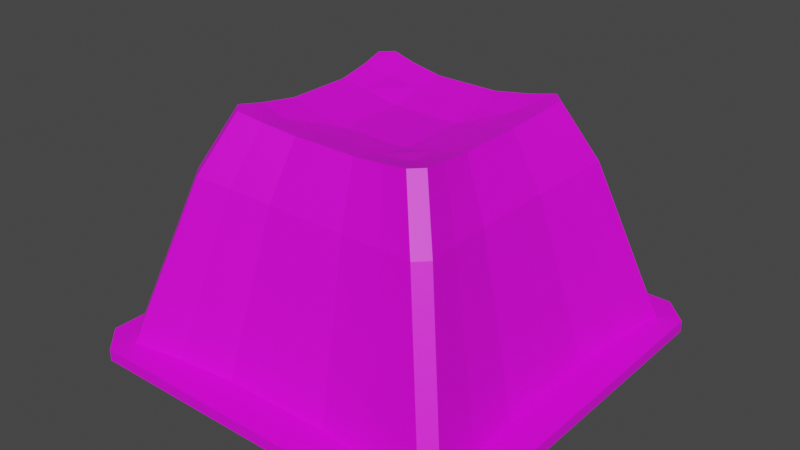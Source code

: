 # Source: WW1MinelayersTent.blend  (saved by Blender 3.6.11; exported with 4.5.12 LTS)
import bpy
from mathutils import Matrix  # noqa: F401  (used for matrix-valued properties, if any)

bpy.ops.wm.read_factory_settings(use_empty=True)
scene = bpy.context.scene
scene.name = 'Scene'

# ---- collections
col_collection = bpy.data.collections.new('Collection'); scene.collection.children.link(col_collection)

# ---- images (referenced by path relative to the original .blend; pixels are not part of the script)
import os
ASSET_DIR = os.environ.get("B2B_ASSET_DIR", "")  # directory of the original .blend (textures are referenced by path, not embedded)
HERE = os.path.dirname(os.path.abspath(__file__))  # packed textures are extracted next to this script under _unpacked/

def load_image(name, relpath, width, height, colorspace="sRGB"):
    """Load a texture the original file referenced (path relative to the .blend, or extracted next to this script)."""
    p = next((c for c in (os.path.join(HERE, relpath), os.path.join(ASSET_DIR, relpath)) if relpath and os.path.exists(c)), "")
    if p:
        img = bpy.data.images.load(p, check_existing=True)
        img.name = name
    else:  # same state as the original file: an image datablock whose file is absent (Cycles renders it pink)
        img = bpy.data.images.new(name, width, height)
        img.source = "FILE"
        img.filepath = "//" + (relpath or name)
    img.colorspace_settings.name = colorspace
    return img
img_yellow_team_png = load_image('yellow_team.png', 'yellow_team.png', 1024, 1024, 'sRGB')

# ---- materials (node trees are filled in below, after node groups)
mat_material = bpy.data.materials.new('Material')
mat_material.alpha_threshold = 0.0
mat_material.use_transparent_shadow = False
mat_material.roughness = 0.5
mat_material.line_color = (0.0, 0.0, 0.0, 1.0)

# ---- material node trees
mat_material.use_nodes = True; mat_material.node_tree.nodes.clear()
_N = mat_material.node_tree.nodes; _L = mat_material.node_tree.links
n0 = _N.new('ShaderNodeOutputMaterial'); n0.name = 'Material Output'; n0.location = (300, 300)
n1 = _N.new('ShaderNodeBsdfPrincipled'); n1.name = 'Principled BSDF'; n1.location = (10, 300)
n1.distribution = 'GGX'
n1.subsurface_method = 'RANDOM_WALK_SKIN'
n1.inputs[3].default_value = 1.45
n1.inputs[27].default_value = (0.0, 0.0, 0.0, 1.0)
n1.inputs[28].default_value = 1.0
n2 = _N.new('ShaderNodeTexImage'); n2.name = 'Image Texture'; n2.location = (-280, 280)
n2.image = img_yellow_team_png
_L.new(n1.outputs[0], n0.inputs[0])
_L.new(n2.outputs[0], n1.inputs[0])
n0.is_active_output = True

# ---- world
world_world = bpy.data.worlds.new('World'); scene.world = world_world
world_world.use_nodes = True; world_world.node_tree.nodes.clear()
_N = world_world.node_tree.nodes; _L = world_world.node_tree.links
n0 = _N.new('ShaderNodeOutputWorld'); n0.name = 'World Output'; n0.location = (300, 300)
n1 = _N.new('ShaderNodeBackground'); n1.name = 'Background'; n1.location = (10, 300)
n1.inputs[0].default_value = (0.05088, 0.05088, 0.05088, 1.0)
_L.new(n1.outputs[0], n0.inputs[0])
n0.is_active_output = True
world_world.color = (0.05088, 0.05088, 0.05088)
world_world.use_sun_shadow = False
world_world.sun_shadow_jitter_overblur = 0.0

# ---- meshes
me_cube = bpy.data.meshes.new('Cube')
me_cube.from_pydata([(-0.2189, -0.6566, 0.9099), (0.2189, -0.6566, 0.9099), (0.2189, 0.6566, 0.9099), (-0.2189, 0.6566, 0.9099), (-0.6566, 0.2189, 0.9099), (-0.6566, -0.2189, 0.9099), (0.6566, -0.2189, 0.9099), (0.6566, 0.2189, 0.9099), (-0.9095, 0.3032, 0.009476), (-0.9095, -0.3032, 0.009476), (0.5209, 0.1736, 1.215), (0.5209, -0.1736, 1.215), (-0.5209, -0.1736, 1.215), (-0.5209, 0.1736, 1.215), (0.9095, -0.3032, 0.009476), (0.9095, 0.3032, 0.009476), (0.5036, 0.9125, 0.001253), (-0.5036, 0.9125, 0.001253), (0.1736, -0.5209, 1.215), (-0.1736, -0.5209, 1.215), (-0.3032, -0.9095, 0.009476), (0.3032, -0.9095, 0.009476), (-0.1736, 0.5209, 1.215), (0.1736, 0.5209, 1.215), (0.3333, 0.3333, 0.009476), (-0.3333, 0.3333, 0.009476), (0.3333, -0.3333, 0.009476), (-0.3333, -0.3333, 0.009476), (-0.1909, 0.1909, 1.15), (0.1909, 0.1909, 1.15), (-0.1909, -0.1909, 1.15), (0.1909, -0.1909, 1.15), (0.6299, -0.9448, 0.009476), (0.3608, 0.5411, 1.239), (0.3818, 0.1909, 1.186), (0.3818, -0.1909, 1.186), (0.6299, 0.9448, 0.009476), (0.3608, -0.5411, 1.239), (0.6667, 0.3333, 0.009476), (0.6667, -0.3333, 0.009476), (-0.6299, 0.9448, 0.009476), (-0.3608, -0.5411, 1.239), (-0.6667, 0.3333, 0.009476), (-0.6667, -0.3333, 0.009476), (-0.6299, -0.9448, 0.009476), (-0.3608, 0.5411, 1.239), (-0.3818, 0.1909, 1.186), (-0.3818, -0.1909, 1.186), (-0.9448, -0.6299, 0.009476), (0.5411, -0.3608, 1.239), (-0.5411, -0.3608, 1.239), (0.9448, -0.6299, 0.009476), (-0.3333, -0.6667, 0.009476), (0.3333, -0.6667, 0.009476), (0.1909, -0.3818, 1.186), (-0.1909, -0.3818, 1.186), (0.3818, -0.3818, 1.202), (0.6667, -0.6667, 0.009476), (-0.6667, -0.6667, 0.009476), (-0.3818, -0.3818, 1.202), (-0.5411, 0.3608, 1.239), (0.9448, 0.6299, 0.009476), (-0.9448, 0.6299, 0.009476), (0.5411, 0.3608, 1.239), (0.1909, 0.3818, 1.186), (-0.1909, 0.3818, 1.186), (-0.3333, 0.6667, 0.009476), (0.3333, 0.6667, 0.009476), (0.3818, 0.3818, 1.202), (0.6667, 0.6667, 0.009476), (-0.6667, 0.6667, 0.009476), (-0.3818, 0.3818, 1.202), (0.5621, 0.501, 1.265), (0.501, 0.5621, 1.265), (0.9236, 0.9886, 0.009476), (0.9886, 0.9236, 0.009476), (0.501, -0.5621, 1.265), (0.5621, -0.501, 1.265), (0.9886, -0.9236, 0.009476), (0.9236, -0.9886, 0.009476), (-0.501, 0.5621, 1.265), (-0.5621, 0.501, 1.265), (-0.9886, 0.9236, 0.009476), (-0.9236, 0.9886, 0.009476), (-0.5621, -0.501, 1.265), (-0.501, -0.5621, 1.265), (-0.9236, -0.9886, 0.009476), (-0.9886, -0.9236, 0.009476), (1.101, 0.9609, 0.04385), (0.9609, 1.101, 0.04385), (0.9609, 1.101, -0.01924), (1.101, 0.9609, -0.01924), (0.9609, -1.101, 0.04385), (1.101, -0.9609, 0.04385), (1.101, -0.9609, -0.01924), (0.9609, -1.101, -0.01924), (-0.9609, 1.101, 0.04385), (-1.101, 0.9609, 0.04385), (-1.101, 0.9609, -0.01924), (-0.9609, 1.101, -0.01924), (-1.101, -0.9609, 0.04385), (-0.9609, -1.101, 0.04385), (-0.9609, -1.101, -0.01924), (-1.101, -0.9609, -0.01924), (0.4548, -0.6821, 0.928), (0.4548, 0.6821, 0.928), (-0.4548, 0.6821, 0.928), (-0.4548, -0.6821, 0.928), (-0.6821, -0.4548, 0.928), (0.6821, -0.4548, 0.928), (0.6821, 0.4548, 0.928), (-0.6821, 0.4548, 0.928), (0.7107, 0.6463, 0.9467), (0.6463, 0.7107, 0.9467), (-0.6463, -0.7107, 0.9467), (-0.7107, -0.6463, 0.9467), (0.6463, -0.7107, 0.9467), (0.7107, -0.6463, 0.9467), (-0.6463, 0.7107, 0.9467), (-0.7107, 0.6463, 0.9467), (0.6921, 0.2307, 0.7836), (0.6921, -0.2307, 0.7836), (-0.6921, -0.2307, 0.7836), (-0.6921, 0.2307, 0.7836), (-0.06413, 0.6904, 0.7922), (0.06413, 0.6904, 0.7922), (0.2307, -0.6921, 0.7836), (-0.2307, -0.6921, 0.7836), (0.4793, -0.719, 0.7991), (0.4793, 0.719, 0.7991), (-0.4793, 0.719, 0.7991), (-0.4793, -0.719, 0.7991), (-0.719, -0.4793, 0.7991), (0.719, -0.4793, 0.7991), (0.719, 0.4793, 0.7991), (-0.719, 0.4793, 0.7991), (0.7497, 0.6852, 0.8152), (-0.7497, -0.6852, 0.8152), (0.6852, -0.7497, 0.8152), (-0.6852, 0.7497, 0.8152), (0.6852, 0.7497, 0.8152), (-0.6852, -0.7497, 0.8152), (0.7497, -0.6852, 0.8152), (-0.7497, 0.6852, 0.8152), (0.4722, 0.841, 0.007805), (-0.4722, 0.841, 0.007805), (-0.06012, 0.6327, 0.7494), (0.06012, 0.6327, 0.7494), (0.5563, 0.1854, 1.135), (0.6015, 0.2005, 1.034), (-0.3853, -0.5779, 1.158), (-0.4166, -0.6249, 1.054), (0.3853, -0.5779, 1.158), (0.4166, -0.6249, 1.054), (0.1854, -0.5563, 1.135), (0.2005, -0.6015, 1.034), (-0.5563, 0.1854, 1.135), (-0.6015, 0.2005, 1.034), (0.1854, 0.5563, 1.135), (0.2005, 0.6015, 1.034), (-0.3853, 0.5779, 1.158), (-0.4166, 0.6249, 1.054), (0.5563, -0.1854, 1.135), (0.6015, -0.2005, 1.034), (-0.1854, -0.5563, 1.135), (-0.2005, -0.6015, 1.034), (-0.5563, -0.1854, 1.135), (-0.6015, -0.2005, 1.034), (-0.1854, 0.5563, 1.135), (-0.2005, 0.6015, 1.034), (0.3853, 0.5779, 1.158), (0.4166, 0.6249, 1.054), (0.5873, 0.6503, 1.076), (0.5389, 0.6008, 1.182), (-0.5873, -0.6503, 1.076), (-0.5389, -0.6008, 1.182), (0.6503, -0.5873, 1.076), (0.6008, -0.5389, 1.182), (-0.6503, 0.5873, 1.076), (-0.6008, 0.5389, 1.182), (-0.5779, -0.3853, 1.158), (-0.6249, -0.4166, 1.054), (0.5779, -0.3853, 1.158), (0.6249, -0.4166, 1.054), (0.5779, 0.3853, 1.158), (0.6249, 0.4166, 1.054), (-0.5779, 0.3853, 1.158), (-0.6249, 0.4166, 1.054), (0.6008, 0.5389, 1.182), (0.6503, 0.5873, 1.076), (-0.6008, -0.5389, 1.182), (-0.6503, -0.5873, 1.076), (0.5389, -0.6008, 1.182), (0.5873, -0.6503, 1.076), (-0.5389, 0.6008, 1.182), (-0.5873, 0.6503, 1.076)], [], [(48, 58, 44, 86, 87), (59, 50, 84, 85, 41), (45, 80, 81, 60, 71), (194, 80, 45, 160), (49, 56, 37, 76, 77), (72, 73, 33, 68, 63), (184, 63, 10, 148), (148, 10, 11, 162), (69, 61, 15, 38), (38, 15, 14, 39), (180, 50, 12, 166), (166, 12, 13, 156), (71, 60, 13, 46), (46, 13, 12, 47), (34, 29, 31, 35), (29, 28, 30, 31), (68, 64, 29, 34), (64, 65, 28, 29), (42, 25, 27, 43), (25, 24, 26, 27), (70, 66, 25, 42), (66, 67, 24, 25), (160, 45, 22, 168), (168, 22, 23, 158), (58, 52, 20, 44), (52, 53, 21, 20), (152, 37, 18, 154), (154, 18, 19, 164), (56, 54, 18, 37), (54, 55, 19, 18), (57, 51, 78, 79, 32), (182, 49, 77, 177), (63, 68, 34, 10), (10, 34, 35, 11), (24, 38, 39, 26), (67, 69, 38, 24), (158, 23, 33, 170), (53, 57, 32, 21), (136, 112, 110, 134), (186, 60, 81, 179), (62, 70, 42, 8), (8, 42, 43, 9), (28, 46, 47, 30), (65, 71, 46, 28), (164, 19, 41, 150), (55, 59, 41, 19), (30, 47, 59, 55), (9, 43, 58, 48), (26, 39, 57, 53), (11, 35, 56, 49), (31, 30, 55, 54), (35, 31, 54, 56), (27, 26, 53, 52), (43, 27, 52, 58), (150, 41, 85, 175), (162, 11, 49, 182), (39, 14, 51, 57), (47, 12, 50, 59), (22, 45, 71, 65), (190, 84, 50, 180), (16, 36, 69, 67), (36, 74, 75, 61, 69), (17, 16, 67, 66), (40, 17, 66, 70), (23, 22, 65, 64), (33, 23, 64, 68), (82, 83, 40, 70, 62), (192, 76, 37, 152), (170, 33, 73, 173), (156, 13, 60, 186), (136, 75, 74, 140), (175, 85, 84, 190), (138, 79, 78, 142), (139, 83, 82, 143), (188, 72, 63, 184), (98, 99, 90, 91, 94, 95, 102, 103), (88, 89, 96, 97, 100, 101, 92, 93), (103, 100, 97, 98), (95, 92, 101, 102), (99, 96, 89, 90), (102, 101, 100, 103), (88, 91, 90, 89), (92, 95, 94, 93), (96, 99, 98, 97), (91, 88, 93, 94), (195, 118, 119, 178), (193, 116, 117, 176), (141, 114, 115, 137), (189, 112, 113, 172), (123, 4, 111, 135), (129, 105, 113, 140), (138, 116, 104, 128), (137, 115, 108, 132), (121, 6, 109, 133), (131, 107, 114, 141), (127, 0, 107, 131), (135, 111, 119, 143), (125, 2, 105, 129), (133, 109, 117, 142), (126, 1, 0, 127), (128, 104, 1, 126), (124, 3, 2, 125), (130, 106, 3, 124), (122, 5, 4, 123), (132, 108, 5, 122), (120, 7, 6, 121), (134, 110, 7, 120), (139, 118, 106, 130), (83, 139, 130, 40), (61, 134, 120, 15), (15, 120, 121, 14), (48, 132, 122, 9), (9, 122, 123, 8), (40, 130, 124, 17), (125, 16, 144, 147), (32, 128, 126, 21), (21, 126, 127, 20), (51, 133, 142, 78), (16, 125, 129, 36), (62, 135, 143, 82), (20, 127, 131, 44), (44, 131, 141, 86), (14, 121, 133, 51), (87, 137, 132, 48), (79, 138, 128, 32), (36, 129, 140, 74), (8, 123, 135, 62), (86, 141, 137, 87), (118, 139, 143, 119), (116, 138, 142, 117), (112, 136, 140, 113), (75, 136, 134, 61), (145, 146, 147, 144), (16, 17, 145, 144), (17, 124, 146, 145), (124, 125, 147, 146), (72, 188, 173, 73), (188, 189, 172, 173), (76, 192, 177, 77), (192, 193, 176, 177), (80, 194, 179, 81), (194, 195, 178, 179), (112, 189, 185, 110), (189, 188, 184, 185), (114, 174, 191, 115), (174, 175, 190, 191), (4, 157, 187, 111), (157, 156, 186, 187), (105, 171, 172, 113), (171, 170, 173, 172), (116, 193, 153, 104), (193, 192, 152, 153), (115, 191, 181, 108), (191, 190, 180, 181), (6, 163, 183, 109), (163, 162, 182, 183), (107, 151, 174, 114), (151, 150, 175, 174), (0, 165, 151, 107), (165, 164, 150, 151), (111, 187, 178, 119), (187, 186, 179, 178), (2, 159, 171, 105), (159, 158, 170, 171), (109, 183, 176, 117), (183, 182, 177, 176), (1, 155, 165, 0), (155, 154, 164, 165), (104, 153, 155, 1), (153, 152, 154, 155), (3, 169, 159, 2), (169, 168, 158, 159), (106, 161, 169, 3), (161, 160, 168, 169), (5, 167, 157, 4), (167, 166, 156, 157), (108, 181, 167, 5), (181, 180, 166, 167), (7, 149, 163, 6), (149, 148, 162, 163), (110, 185, 149, 7), (185, 184, 148, 149), (118, 195, 161, 106), (195, 194, 160, 161)])
_uv = me_cube.uv_layers.new(name='UVMap')
_uv.uv.foreach_set('vector', [0.1798, 0.3146, 0.1798, 0.3146, 0.1798, 0.3146, 0.1798, 0.3146, 0.1798, 0.3146, 0.1798, 0.3146, 0.1798, 0.3146, 0.1798, 0.3146, 0.1798, 0.3146, 0.1798, 0.3146, 0.1798, 0.3146, 0.1798, 0.3146, 0.1798, 0.3146, 0.1798, 0.3146, 0.1798, 0.3146, 0.1798, 0.3146, 0.1798, 0.3146, 0.1798, 0.3146, 0.1798, 0.3146, 0.1798, 0.3146, 0.1798, 0.3146, 0.1798, 0.3146, 0.1798, 0.3146, 0.1798, 0.3146, 0.1798, 0.3146, 0.1798, 0.3146, 0.1798, 0.3146, 0.1798, 0.3146, 0.1798, 0.3146, 0.1798, 0.3146, 0.1798, 0.3146, 0.1798, 0.3146, 0.1798, 0.3146, 0.4423, 0.3051, 0.4423, 0.3051, 0.4423, 0.3051, 0.4423, 0.3051, 0.1798, 0.3146, 0.1798, 0.3146, 0.1798, 0.3146, 0.1798, 0.3146, 0.1798, 0.3146, 0.1798, 0.3146, 0.1798, 0.3146, 0.1798, 0.3146, 0.1798, 0.3146, 0.1798, 0.3146, 0.1798, 0.3146, 0.1798, 0.3146, 0.4423, 0.3051, 0.4423, 0.3051, 0.4423, 0.3051, 0.4423, 0.3051, 0.1798, 0.3146, 0.1798, 0.3146, 0.1798, 0.3146, 0.1798, 0.3146, 0.4423, 0.3051, 0.4423, 0.3051, 0.4423, 0.3051, 0.4423, 0.3051, 0.4423, 0.3051, 0.4423, 0.3051, 0.4423, 0.3051, 0.4423, 0.3051, 0.4423, 0.3051, 0.4423, 0.3051, 0.4423, 0.3051, 0.4423, 0.3051, 0.1798, 0.3146, 0.1798, 0.3146, 0.1798, 0.3146, 0.1798, 0.3146, 0.1798, 0.3146, 0.1798, 0.3146, 0.1798, 0.3146, 0.1798, 0.3146, 0.1798, 0.3146, 0.1798, 0.3146, 0.1798, 0.3146, 0.1798, 0.3146, 0.1798, 0.3146, 0.1798, 0.3146, 0.1798, 0.3146, 0.1798, 0.3146, 0.1798, 0.3146, 0.1798, 0.3146, 0.1798, 0.3146, 0.1798, 0.3146, 0.1798, 0.3146, 0.1798, 0.3146, 0.1798, 0.3146, 0.1798, 0.3146, 0.1798, 0.3146, 0.1798, 0.3146, 0.1798, 0.3146, 0.1798, 0.3146, 0.1798, 0.3146, 0.1798, 0.3146, 0.1798, 0.3146, 0.1798, 0.3146, 0.1798, 0.3146, 0.1798, 0.3146, 0.1798, 0.3146, 0.1798, 0.3146, 0.1798, 0.3146, 0.1798, 0.3146, 0.1798, 0.3146, 0.1798, 0.3146, 0.1798, 0.3146, 0.1798, 0.3146, 0.1798, 0.3146, 0.1798, 0.3146, 0.1798, 0.3146, 0.1798, 0.3146, 0.1798, 0.3146, 0.1798, 0.3146, 0.1798, 0.3146, 0.1798, 0.3146, 0.1798, 0.3146, 0.1798, 0.3146, 0.1798, 0.3146, 0.1798, 0.3146, 0.1798, 0.3146, 0.1798, 0.3146, 0.1798, 0.3146, 0.1798, 0.3146, 0.1798, 0.3146, 0.1798, 0.3146, 0.1798, 0.3146, 0.1798, 0.3146, 0.1798, 0.3146, 0.1798, 0.3146, 0.1798, 0.3146, 0.1798, 0.3146, 0.1798, 0.3146, 0.1798, 0.3146, 0.1798, 0.3146, 0.4423, 0.3051, 0.4423, 0.3051, 0.4423, 0.3051, 0.4423, 0.3051, 0.1798, 0.3146, 0.1798, 0.3146, 0.1798, 0.3146, 0.1798, 0.3146, 0.1798, 0.3146, 0.1798, 0.3146, 0.1798, 0.3146, 0.1798, 0.3146, 0.1798, 0.3146, 0.1798, 0.3146, 0.1798, 0.3146, 0.1798, 0.3146, 0.1798, 0.3146, 0.1798, 0.3146, 0.1798, 0.3146, 0.1798, 0.3146, 0.1798, 0.3146, 0.1798, 0.3146, 0.1798, 0.3146, 0.1798, 0.3146, 0.1798, 0.3146, 0.1798, 0.3146, 0.1798, 0.3146, 0.1798, 0.3146, 0.1798, 0.3146, 0.1798, 0.3146, 0.1798, 0.3146, 0.1798, 0.3146, 0.1798, 0.3146, 0.1798, 0.3146, 0.1798, 0.3146, 0.1798, 0.3146, 0.4423, 0.3051, 0.4423, 0.3051, 0.4423, 0.3051, 0.4423, 0.3051, 0.1798, 0.3146, 0.1798, 0.3146, 0.1798, 0.3146, 0.1798, 0.3146, 0.1798, 0.3146, 0.1798, 0.3146, 0.1798, 0.3146, 0.1798, 0.3146, 0.1798, 0.3146, 0.1798, 0.3146, 0.1798, 0.3146, 0.1798, 0.3146, 0.1798, 0.3146, 0.1798, 0.3146, 0.1798, 0.3146, 0.1798, 0.3146, 0.1798, 0.3146, 0.1798, 0.3146, 0.1798, 0.3146, 0.1798, 0.3146, 0.1798, 0.3146, 0.1798, 0.3146, 0.1798, 0.3146, 0.1798, 0.3146, 0.1798, 0.3146, 0.1798, 0.3146, 0.1798, 0.3146, 0.1798, 0.3146, 0.1798, 0.3146, 0.1798, 0.3146, 0.1798, 0.3146, 0.1798, 0.3146, 0.1798, 0.3146, 0.1798, 0.3146, 0.1798, 0.3146, 0.1798, 0.3146, 0.1798, 0.3146, 0.1798, 0.3146, 0.1798, 0.3146, 0.1798, 0.3146, 0.1798, 0.3146, 0.1798, 0.3146, 0.1798, 0.3146, 0.1798, 0.3146, 0.1798, 0.3146, 0.1798, 0.3146, 0.1798, 0.3146, 0.1798, 0.3146, 0.1798, 0.3146, 0.1798, 0.3146, 0.1798, 0.3146, 0.1798, 0.3146, 0.1798, 0.3146, 0.1798, 0.3146, 0.1798, 0.3146, 0.1798, 0.3146, 0.1798, 0.3146, 0.1798, 0.3146, 0.1798, 0.3146, 0.1798, 0.3146, 0.1798, 0.3146, 0.1798, 0.3146, 0.1798, 0.3146, 0.1798, 0.3146, 0.1798, 0.3146, 0.1798, 0.3146, 0.1798, 0.3146, 0.1798, 0.3146, 0.1798, 0.3146, 0.1798, 0.3146, 0.1798, 0.3146, 0.1798, 0.3146, 0.1798, 0.3146, 0.1798, 0.3146, 0.1798, 0.3146, 0.1798, 0.3146, 0.1798, 0.3146, 0.1798, 0.3146, 0.1798, 0.3146, 0.1798, 0.3146, 0.1798, 0.3146, 0.1798, 0.3146, 0.1798, 0.3146, 0.1798, 0.3146, 0.1798, 0.3146, 0.1798, 0.3146, 0.1798, 0.3146, 0.1798, 0.3146, 0.1798, 0.3146, 0.1798, 0.3146, 0.1798, 0.3146, 0.1798, 0.3146, 0.1798, 0.3146, 0.1798, 0.3146, 0.1798, 0.3146, 0.1798, 0.3146, 0.1798, 0.3146, 0.1798, 0.3146, 0.1798, 0.3146, 0.1798, 0.3146, 0.1798, 0.3146, 0.1798, 0.3146, 0.1798, 0.3146, 0.1798, 0.3146, 0.1798, 0.3146, 0.1798, 0.3146, 0.1798, 0.3146, 0.1798, 0.3146, 0.1798, 0.3146, 0.1798, 0.3146, 0.1798, 0.3146, 0.1798, 0.3146, 0.1798, 0.3146, 0.1798, 0.3146, 0.1798, 0.3146, 0.1798, 0.3146, 0.1798, 0.3146, 0.1798, 0.3146, 0.1798, 0.3146, 0.1798, 0.3146, 0.1798, 0.3146, 0.1798, 0.3146, 0.1798, 0.3146, 0.1798, 0.3146, 0.1798, 0.3146, 0.1798, 0.3146, 0.1798, 0.3146, 0.1798, 0.3146, 0.1798, 0.3146, 0.1798, 0.3146, 0.1798, 0.3146, 0.1798, 0.3146, 0.1798, 0.3146, 0.1798, 0.3146, 0.1798, 0.3146, 0.1798, 0.3146, 0.1798, 0.3146, 0.1798, 0.3146, 0.1273, 0.4941, 0.1273, 0.4941, 0.1273, 0.4941, 0.1273, 0.4941, 0.1273, 0.4941, 0.1273, 0.4941, 0.1273, 0.4941, 0.1273, 0.4941, 0.1273, 0.4941, 0.1273, 0.4941, 0.1273, 0.4941, 0.1273, 0.4941, 0.1273, 0.4941, 0.1273, 0.4941, 0.1273, 0.4941, 0.1273, 0.4941, 0.1273, 0.4941, 0.1273, 0.4941, 0.1273, 0.4941, 0.1273, 0.4941, 0.1273, 0.4941, 0.1273, 0.4941, 0.1273, 0.4941, 0.1273, 0.4941, 0.1273, 0.4941, 0.1273, 0.4941, 0.1273, 0.4941, 0.1273, 0.4941, 0.1273, 0.4941, 0.1273, 0.4941, 0.1273, 0.4941, 0.1273, 0.4941, 0.1273, 0.4941, 0.1273, 0.4941, 0.1273, 0.4941, 0.1273, 0.4941, 0.1273, 0.4941, 0.1273, 0.4941, 0.1273, 0.4941, 0.1273, 0.4941, 0.1798, 0.3146, 0.1798, 0.3146, 0.1798, 0.3146, 0.1798, 0.3146, 0.1798, 0.3146, 0.1798, 0.3146, 0.1798, 0.3146, 0.1798, 0.3146, 0.1798, 0.3146, 0.1798, 0.3146, 0.1798, 0.3146, 0.1798, 0.3146, 0.1798, 0.3146, 0.1798, 0.3146, 0.1798, 0.3146, 0.1798, 0.3146, 0.1798, 0.3146, 0.1798, 0.3146, 0.1798, 0.3146, 0.1798, 0.3146, 0.1798, 0.3146, 0.1798, 0.3146, 0.1798, 0.3146, 0.1798, 0.3146, 0.1798, 0.3146, 0.1798, 0.3146, 0.1798, 0.3146, 0.1798, 0.3146, 0.1798, 0.3146, 0.1798, 0.3146, 0.1798, 0.3146, 0.1798, 0.3146, 0.1798, 0.3146, 0.1798, 0.3146, 0.1798, 0.3146, 0.1798, 0.3146, 0.1798, 0.3146, 0.1798, 0.3146, 0.1798, 0.3146, 0.1798, 0.3146, 0.1798, 0.3146, 0.1798, 0.3146, 0.1798, 0.3146, 0.1798, 0.3146, 0.1798, 0.3146, 0.1798, 0.3146, 0.1798, 0.3146, 0.1798, 0.3146, 0.1798, 0.3146, 0.1798, 0.3146, 0.1798, 0.3146, 0.1798, 0.3146, 0.1798, 0.3146, 0.1798, 0.3146, 0.1798, 0.3146, 0.1798, 0.3146, 0.1798, 0.3146, 0.1798, 0.3146, 0.1798, 0.3146, 0.1798, 0.3146, 0.1798, 0.3146, 0.1798, 0.3146, 0.1798, 0.3146, 0.1798, 0.3146, 0.1798, 0.3146, 0.1798, 0.3146, 0.1798, 0.3146, 0.1798, 0.3146, 0.1798, 0.3146, 0.1798, 0.3146, 0.1798, 0.3146, 0.1798, 0.3146, 0.4738, 0.3225, 0.4738, 0.3225, 0.4738, 0.3225, 0.4738, 0.3225, 0.1798, 0.3146, 0.1798, 0.3146, 0.1798, 0.3146, 0.1798, 0.3146, 0.4738, 0.3225, 0.4738, 0.3225, 0.4738, 0.3225, 0.4738, 0.3225, 0.1798, 0.3146, 0.1798, 0.3146, 0.1798, 0.3146, 0.1798, 0.3146, 0.1798, 0.3146, 0.1798, 0.3146, 0.1798, 0.3146, 0.1798, 0.3146, 0.1798, 0.3146, 0.1798, 0.3146, 0.1798, 0.3146, 0.1798, 0.3146, 0.1798, 0.3146, 0.1798, 0.3146, 0.1798, 0.3146, 0.1798, 0.3146, 0.4738, 0.3225, 0.4738, 0.3225, 0.4738, 0.3225, 0.4738, 0.3225, 0.1798, 0.3146, 0.1798, 0.3146, 0.1798, 0.3146, 0.1798, 0.3146, 0.4738, 0.3225, 0.4738, 0.3225, 0.4738, 0.3225, 0.4738, 0.3225, 0.1798, 0.3146, 0.1798, 0.3146, 0.1798, 0.3146, 0.1798, 0.3146, 0.164, 0.5303, 0.164, 0.5303, 0.164, 0.5303, 0.164, 0.5303, 0.1798, 0.3146, 0.1798, 0.3146, 0.1798, 0.3146, 0.1798, 0.3146, 0.1798, 0.3146, 0.1798, 0.3146, 0.1798, 0.3146, 0.1798, 0.3146, 0.1798, 0.3146, 0.1798, 0.3146, 0.1798, 0.3146, 0.1798, 0.3146, 0.1798, 0.3146, 0.1798, 0.3146, 0.1798, 0.3146, 0.1798, 0.3146, 0.1798, 0.3146, 0.1798, 0.3146, 0.1798, 0.3146, 0.1798, 0.3146, 0.1798, 0.3146, 0.1798, 0.3146, 0.1798, 0.3146, 0.1798, 0.3146, 0.1798, 0.3146, 0.1798, 0.3146, 0.1798, 0.3146, 0.1798, 0.3146, 0.1798, 0.3146, 0.1798, 0.3146, 0.1798, 0.3146, 0.1798, 0.3146, 0.1798, 0.3146, 0.1798, 0.3146, 0.1798, 0.3146, 0.1798, 0.3146, 0.1798, 0.3146, 0.1798, 0.3146, 0.1798, 0.3146, 0.1798, 0.3146, 0.1798, 0.3146, 0.1798, 0.3146, 0.1798, 0.3146, 0.1798, 0.3146, 0.1798, 0.3146, 0.1798, 0.3146, 0.1798, 0.3146, 0.1798, 0.3146, 0.1798, 0.3146, 0.1798, 0.3146, 0.1798, 0.3146, 0.1798, 0.3146, 0.1798, 0.3146, 0.1798, 0.3146, 0.1798, 0.3146, 0.1798, 0.3146, 0.1798, 0.3146, 0.1798, 0.3146, 0.1798, 0.3146, 0.1798, 0.3146, 0.1798, 0.3146, 0.1798, 0.3146, 0.1798, 0.3146, 0.1798, 0.3146, 0.1798, 0.3146, 0.1798, 0.3146, 0.1798, 0.3146, 0.1798, 0.3146, 0.1666, 0.9146, 0.1666, 0.9146, 0.1666, 0.9146, 0.1666, 0.9146, 0.1798, 0.3146, 0.1798, 0.3146, 0.1798, 0.3146, 0.1798, 0.3146, 0.164, 0.5303, 0.164, 0.5303, 0.164, 0.5303, 0.164, 0.5303, 0.164, 0.5303, 0.164, 0.5303, 0.164, 0.5303, 0.164, 0.5303, 0.1798, 0.3146, 0.1798, 0.3146, 0.1798, 0.3146, 0.1798, 0.3146, 0.4659, 0.3209, 0.4659, 0.3209, 0.4659, 0.3209, 0.4659, 0.3209, 0.1798, 0.3146, 0.1798, 0.3146, 0.1798, 0.3146, 0.1798, 0.3146, 0.4659, 0.3209, 0.4659, 0.3209, 0.4659, 0.3209, 0.4659, 0.3209, 0.1798, 0.3146, 0.1798, 0.3146, 0.1798, 0.3146, 0.1798, 0.3146, 0.4659, 0.3209, 0.4659, 0.3209, 0.4659, 0.3209, 0.4659, 0.3209, 0.1798, 0.3146, 0.1798, 0.3146, 0.1798, 0.3146, 0.1798, 0.3146, 0.4659, 0.3209, 0.4659, 0.3209, 0.4659, 0.3209, 0.4659, 0.3209, 0.1798, 0.3146, 0.1798, 0.3146, 0.1798, 0.3146, 0.1798, 0.3146, 0.4659, 0.3209, 0.4659, 0.3209, 0.4659, 0.3209, 0.4659, 0.3209, 0.1798, 0.3146, 0.1798, 0.3146, 0.1798, 0.3146, 0.1798, 0.3146, 0.4659, 0.3209, 0.4659, 0.3209, 0.4659, 0.3209, 0.4659, 0.3209, 0.1798, 0.3146, 0.1798, 0.3146, 0.1798, 0.3146, 0.1798, 0.3146, 0.4659, 0.3209, 0.4659, 0.3209, 0.4659, 0.3209, 0.4659, 0.3209, 0.1798, 0.3146, 0.1798, 0.3146, 0.1798, 0.3146, 0.1798, 0.3146, 0.4659, 0.3209, 0.4659, 0.3209, 0.4659, 0.3209, 0.4659, 0.3209, 0.1798, 0.3146, 0.1798, 0.3146, 0.1798, 0.3146, 0.1798, 0.3146, 0.4659, 0.3209, 0.4659, 0.3209, 0.4659, 0.3209, 0.4659, 0.3209, 0.1798, 0.3146, 0.1798, 0.3146, 0.1798, 0.3146, 0.1798, 0.3146, 0.4659, 0.3209, 0.4659, 0.3209, 0.4659, 0.3209, 0.4659, 0.3209, 0.1798, 0.3146, 0.1798, 0.3146, 0.1798, 0.3146, 0.1798, 0.3146, 0.4659, 0.3209, 0.4659, 0.3209, 0.4659, 0.3209, 0.4659, 0.3209, 0.1798, 0.3146, 0.1798, 0.3146, 0.1798, 0.3146, 0.1798, 0.3146, 0.4659, 0.3209, 0.4659, 0.3209, 0.4659, 0.3209, 0.4659, 0.3209, 0.1798, 0.3146, 0.1798, 0.3146, 0.1798, 0.3146, 0.1798, 0.3146, 0.4659, 0.3209, 0.4659, 0.3209, 0.4659, 0.3209, 0.4659, 0.3209, 0.1798, 0.3146, 0.1798, 0.3146, 0.1798, 0.3146, 0.1798, 0.3146, 0.4659, 0.3209, 0.4659, 0.3209, 0.4659, 0.3209, 0.4659, 0.3209, 0.1798, 0.3146, 0.1798, 0.3146, 0.1798, 0.3146, 0.1798, 0.3146, 0.4659, 0.3209, 0.4659, 0.3209, 0.4659, 0.3209, 0.4659, 0.3209, 0.1798, 0.3146, 0.1798, 0.3146, 0.1798, 0.3146, 0.1798, 0.3146, 0.4659, 0.3209, 0.4659, 0.3209, 0.4659, 0.3209, 0.4659, 0.3209, 0.1798, 0.3146, 0.1798, 0.3146, 0.1798, 0.3146, 0.1798, 0.3146, 0.4659, 0.3209, 0.4659, 0.3209, 0.4659, 0.3209, 0.4659, 0.3209, 0.1798, 0.3146, 0.1798, 0.3146, 0.1798, 0.3146, 0.1798, 0.3146, 0.4659, 0.3209, 0.4659, 0.3209, 0.4659, 0.3209, 0.4659, 0.3209, 0.1798, 0.3146, 0.1798, 0.3146, 0.1798, 0.3146, 0.1798, 0.3146, 0.4659, 0.3209, 0.4659, 0.3209, 0.4659, 0.3209, 0.4659, 0.3209, 0.4738, 0.3225, 0.4738, 0.3225, 0.4738, 0.3225, 0.4738, 0.3225, 0.4659, 0.3209, 0.4659, 0.3209, 0.4659, 0.3209, 0.4659, 0.3209, 0.1798, 0.3146, 0.1798, 0.3146, 0.1798, 0.3146, 0.1798, 0.3146, 0.4659, 0.3209, 0.4659, 0.3209, 0.4659, 0.3209, 0.4659, 0.3209, 0.4738, 0.3225, 0.4738, 0.3225, 0.4738, 0.3225, 0.4738, 0.3225, 0.4659, 0.3209, 0.4659, 0.3209, 0.4659, 0.3209, 0.4659, 0.3209, 0.1798, 0.3146, 0.1798, 0.3146, 0.1798, 0.3146, 0.1798, 0.3146, 0.4659, 0.3209, 0.4659, 0.3209, 0.4659, 0.3209, 0.4659, 0.3209, 0.1798, 0.3146, 0.1798, 0.3146, 0.1798, 0.3146, 0.1798, 0.3146, 0.4659, 0.3209, 0.4659, 0.3209, 0.4659, 0.3209, 0.4659, 0.3209])
me_cube.materials.append(mat_material)
me_cube.use_mirror_vertex_groups = False
me_cube.update()

# ---- objects
ob_cube = bpy.data.objects.new('Cube', me_cube)

# ---- transforms, parenting, visibility, modifiers, constraints
ob_cube.location = (0.0, 0.0, 0.0)
ob_cube.lock_rotations_4d = False
ob_cube.empty_display_type = 'ARROWS'
ob_cube.lineart.crease_threshold = 0.0

# ---- collection membership
col_collection.objects.link(ob_cube)

# ---- scene / render settings (as saved in the file)
scene.frame_start = 1; scene.frame_end = 250; scene.frame_set(1)
scene.render.engine = 'BLENDER_EEVEE_NEXT'
scene.cycles.sampling_pattern = 'TABULATED_SOBOL'
scene.view_settings.view_transform = 'Filmic'
bpy.context.view_layer.update()

# ---- added for rendering (the .blend has no active camera and no usable light): camera, sun
cam_auto = bpy.data.cameras.new('AutoCamera')
cam_auto.lens = 50.0
cam_auto.sensor_width = 36.0
cam_auto.clip_end = 1000.0
ob_auto_camera = bpy.data.objects.new('AutoCamera', cam_auto)
scene.collection.objects.link(ob_auto_camera)
ob_auto_camera.location = (3.11687, -3.74025, 3.11621)
ob_auto_camera.rotation_euler = (1.09748, -7.21219e-08, 0.694738)
scene.camera = ob_auto_camera
light_auto_sun = bpy.data.lights.new('AutoSun', 'SUN')
light_auto_sun.energy = 3.0
light_auto_sun.angle = 0.0523599
ob_auto_sun = bpy.data.objects.new('AutoSun', light_auto_sun)
scene.collection.objects.link(ob_auto_sun)
ob_auto_sun.rotation_euler = (0.872665, 0.174533, 0.523599)
bpy.context.view_layer.update()
